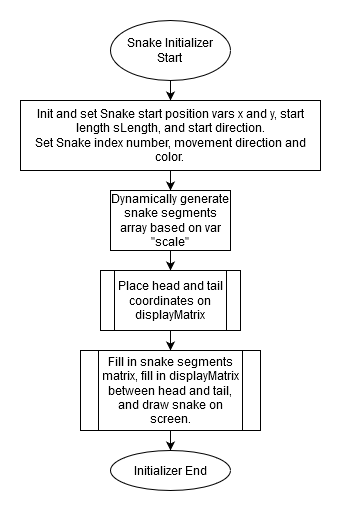

The diagram above was exported from draw.io. Its source (the exported page's mxGraphModel, read from the mxfile embedded in the PNG):
<mxGraphModel dx="494" dy="711" grid="1" gridSize="10" guides="1" tooltips="1" connect="1" arrows="1" fold="1" page="1" pageScale="1" pageWidth="827" pageHeight="1169" math="0" shadow="0">
  <root>
    <mxCell id="WIyWlLk6GJQsqaUBKTNV-0" />
    <mxCell id="WIyWlLk6GJQsqaUBKTNV-1" parent="WIyWlLk6GJQsqaUBKTNV-0" />
    <mxCell id="hkYqgBnT-ChgghjoBxPG-6" value="" style="edgeStyle=orthogonalEdgeStyle;rounded=0;orthogonalLoop=1;jettySize=auto;html=1;" edge="1" parent="WIyWlLk6GJQsqaUBKTNV-1" source="hkYqgBnT-ChgghjoBxPG-0" target="hkYqgBnT-ChgghjoBxPG-1">
      <mxGeometry relative="1" as="geometry" />
    </mxCell>
    <mxCell id="hkYqgBnT-ChgghjoBxPG-0" value="Snake Initializer&lt;br&gt;Start" style="ellipse;whiteSpace=wrap;html=1;" vertex="1" parent="WIyWlLk6GJQsqaUBKTNV-1">
      <mxGeometry x="250" y="30" width="120" height="60" as="geometry" />
    </mxCell>
    <mxCell id="hkYqgBnT-ChgghjoBxPG-7" value="" style="edgeStyle=orthogonalEdgeStyle;rounded=0;orthogonalLoop=1;jettySize=auto;html=1;" edge="1" parent="WIyWlLk6GJQsqaUBKTNV-1" source="hkYqgBnT-ChgghjoBxPG-1" target="hkYqgBnT-ChgghjoBxPG-2">
      <mxGeometry relative="1" as="geometry" />
    </mxCell>
    <mxCell id="hkYqgBnT-ChgghjoBxPG-1" value="&lt;div&gt;Init and set Snake start position vars x and y, start length sLength, and start direction.&lt;/div&gt;&lt;div&gt;Set Snake index number, movement direction and color.&lt;br&gt;&lt;/div&gt;" style="rounded=0;whiteSpace=wrap;html=1;" vertex="1" parent="WIyWlLk6GJQsqaUBKTNV-1">
      <mxGeometry x="160" y="110" width="300" height="70" as="geometry" />
    </mxCell>
    <mxCell id="hkYqgBnT-ChgghjoBxPG-8" value="" style="edgeStyle=orthogonalEdgeStyle;rounded=0;orthogonalLoop=1;jettySize=auto;html=1;" edge="1" parent="WIyWlLk6GJQsqaUBKTNV-1" source="hkYqgBnT-ChgghjoBxPG-2" target="hkYqgBnT-ChgghjoBxPG-3">
      <mxGeometry relative="1" as="geometry" />
    </mxCell>
    <mxCell id="hkYqgBnT-ChgghjoBxPG-2" value="Dynamically generate snake segments array based on var &quot;scale&quot;" style="rounded=0;whiteSpace=wrap;html=1;" vertex="1" parent="WIyWlLk6GJQsqaUBKTNV-1">
      <mxGeometry x="250" y="200" width="120" height="60" as="geometry" />
    </mxCell>
    <mxCell id="hkYqgBnT-ChgghjoBxPG-9" value="" style="edgeStyle=orthogonalEdgeStyle;rounded=0;orthogonalLoop=1;jettySize=auto;html=1;" edge="1" parent="WIyWlLk6GJQsqaUBKTNV-1" source="hkYqgBnT-ChgghjoBxPG-3" target="hkYqgBnT-ChgghjoBxPG-4">
      <mxGeometry relative="1" as="geometry" />
    </mxCell>
    <mxCell id="hkYqgBnT-ChgghjoBxPG-3" value="Place head and tail coordinates on displayMatrix" style="shape=process;whiteSpace=wrap;html=1;backgroundOutline=1;" vertex="1" parent="WIyWlLk6GJQsqaUBKTNV-1">
      <mxGeometry x="240" y="280" width="140" height="60" as="geometry" />
    </mxCell>
    <mxCell id="hkYqgBnT-ChgghjoBxPG-14" style="edgeStyle=orthogonalEdgeStyle;rounded=0;orthogonalLoop=1;jettySize=auto;html=1;" edge="1" parent="WIyWlLk6GJQsqaUBKTNV-1" source="hkYqgBnT-ChgghjoBxPG-4" target="hkYqgBnT-ChgghjoBxPG-5">
      <mxGeometry relative="1" as="geometry" />
    </mxCell>
    <mxCell id="hkYqgBnT-ChgghjoBxPG-4" value="Fill in snake segments matrix, fill in displayMatrix between head and tail, and draw snake on screen." style="shape=process;whiteSpace=wrap;html=1;backgroundOutline=1;" vertex="1" parent="WIyWlLk6GJQsqaUBKTNV-1">
      <mxGeometry x="220" y="360" width="180" height="80" as="geometry" />
    </mxCell>
    <mxCell id="hkYqgBnT-ChgghjoBxPG-5" value="Initializer End" style="ellipse;whiteSpace=wrap;html=1;" vertex="1" parent="WIyWlLk6GJQsqaUBKTNV-1">
      <mxGeometry x="250" y="460" width="120" height="40" as="geometry" />
    </mxCell>
  </root>
</mxGraphModel>